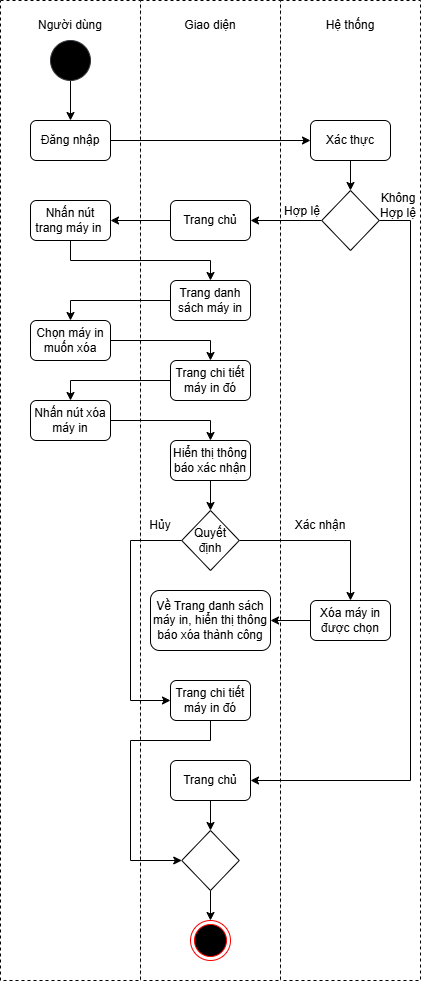

The diagram above was exported from draw.io. Its source (the exported page's mxGraphModel, read from the mxfile embedded in the PNG):
<mxGraphModel dx="1434" dy="772" grid="1" gridSize="10" guides="1" tooltips="1" connect="1" arrows="1" fold="1" page="1" pageScale="1" pageWidth="827" pageHeight="1169" math="0" shadow="0">
  <root>
    <mxCell id="0" />
    <mxCell id="1" parent="0" />
    <mxCell id="2zkGD2h0jf3ztB4ZiGE9-63" value="" style="rounded=0;whiteSpace=wrap;html=1;dashed=1;" parent="1" vertex="1">
      <mxGeometry x="450" y="80" width="140" height="980" as="geometry" />
    </mxCell>
    <mxCell id="2zkGD2h0jf3ztB4ZiGE9-62" value="" style="rounded=0;whiteSpace=wrap;html=1;dashed=1;" parent="1" vertex="1">
      <mxGeometry x="310" y="80" width="140" height="980" as="geometry" />
    </mxCell>
    <mxCell id="2zkGD2h0jf3ztB4ZiGE9-60" value="" style="rounded=0;whiteSpace=wrap;html=1;dashed=1;" parent="1" vertex="1">
      <mxGeometry x="170" y="80" width="140" height="980" as="geometry" />
    </mxCell>
    <mxCell id="2zkGD2h0jf3ztB4ZiGE9-51" style="edgeStyle=orthogonalEdgeStyle;rounded=0;orthogonalLoop=1;jettySize=auto;html=1;exitX=0.5;exitY=1;exitDx=0;exitDy=0;entryX=0.5;entryY=0;entryDx=0;entryDy=0;" parent="1" source="2zkGD2h0jf3ztB4ZiGE9-2" target="2zkGD2h0jf3ztB4ZiGE9-6" edge="1">
      <mxGeometry relative="1" as="geometry" />
    </mxCell>
    <mxCell id="2zkGD2h0jf3ztB4ZiGE9-2" value="" style="ellipse;whiteSpace=wrap;html=1;aspect=fixed;fillColor=#000000;strokeColor=#36393d;" parent="1" vertex="1">
      <mxGeometry x="220" y="120" width="40" height="40" as="geometry" />
    </mxCell>
    <mxCell id="2zkGD2h0jf3ztB4ZiGE9-3" value="Người dùng" style="text;html=1;align=center;verticalAlign=middle;whiteSpace=wrap;rounded=0;" parent="1" vertex="1">
      <mxGeometry x="200" y="90" width="80" height="30" as="geometry" />
    </mxCell>
    <mxCell id="2zkGD2h0jf3ztB4ZiGE9-4" value="Giao diện" style="text;html=1;align=center;verticalAlign=middle;whiteSpace=wrap;rounded=0;" parent="1" vertex="1">
      <mxGeometry x="340" y="90" width="80" height="30" as="geometry" />
    </mxCell>
    <mxCell id="2zkGD2h0jf3ztB4ZiGE9-5" value="Hệ thống" style="text;html=1;align=center;verticalAlign=middle;whiteSpace=wrap;rounded=0;" parent="1" vertex="1">
      <mxGeometry x="480" y="90" width="80" height="30" as="geometry" />
    </mxCell>
    <mxCell id="2zkGD2h0jf3ztB4ZiGE9-27" style="edgeStyle=orthogonalEdgeStyle;rounded=0;orthogonalLoop=1;jettySize=auto;html=1;exitX=1;exitY=0.5;exitDx=0;exitDy=0;entryX=0;entryY=0.5;entryDx=0;entryDy=0;" parent="1" source="2zkGD2h0jf3ztB4ZiGE9-6" target="2zkGD2h0jf3ztB4ZiGE9-7" edge="1">
      <mxGeometry relative="1" as="geometry" />
    </mxCell>
    <mxCell id="2zkGD2h0jf3ztB4ZiGE9-6" value="Đăng nhập" style="rounded=1;whiteSpace=wrap;html=1;" parent="1" vertex="1">
      <mxGeometry x="200" y="200" width="80" height="40" as="geometry" />
    </mxCell>
    <mxCell id="2zkGD2h0jf3ztB4ZiGE9-28" style="edgeStyle=orthogonalEdgeStyle;rounded=0;orthogonalLoop=1;jettySize=auto;html=1;exitX=0.5;exitY=1;exitDx=0;exitDy=0;entryX=0.5;entryY=0;entryDx=0;entryDy=0;" parent="1" source="2zkGD2h0jf3ztB4ZiGE9-7" target="2zkGD2h0jf3ztB4ZiGE9-8" edge="1">
      <mxGeometry relative="1" as="geometry" />
    </mxCell>
    <mxCell id="2zkGD2h0jf3ztB4ZiGE9-7" value="Xác thực" style="rounded=1;whiteSpace=wrap;html=1;" parent="1" vertex="1">
      <mxGeometry x="480" y="200" width="80" height="40" as="geometry" />
    </mxCell>
    <mxCell id="2zkGD2h0jf3ztB4ZiGE9-29" style="edgeStyle=orthogonalEdgeStyle;rounded=0;orthogonalLoop=1;jettySize=auto;html=1;exitX=0;exitY=0.5;exitDx=0;exitDy=0;entryX=1;entryY=0.5;entryDx=0;entryDy=0;" parent="1" source="2zkGD2h0jf3ztB4ZiGE9-8" target="2zkGD2h0jf3ztB4ZiGE9-9" edge="1">
      <mxGeometry relative="1" as="geometry" />
    </mxCell>
    <mxCell id="2zkGD2h0jf3ztB4ZiGE9-48" style="edgeStyle=orthogonalEdgeStyle;rounded=0;orthogonalLoop=1;jettySize=auto;html=1;exitX=1;exitY=0.5;exitDx=0;exitDy=0;entryX=1;entryY=0.5;entryDx=0;entryDy=0;" parent="1" source="2zkGD2h0jf3ztB4ZiGE9-8" target="2zkGD2h0jf3ztB4ZiGE9-47" edge="1">
      <mxGeometry relative="1" as="geometry">
        <Array as="points">
          <mxPoint x="580" y="300" />
          <mxPoint x="580" y="860" />
        </Array>
      </mxGeometry>
    </mxCell>
    <mxCell id="2zkGD2h0jf3ztB4ZiGE9-8" value="" style="rhombus;whiteSpace=wrap;html=1;" parent="1" vertex="1">
      <mxGeometry x="491.25" y="270" width="57.5" height="60" as="geometry" />
    </mxCell>
    <mxCell id="2zkGD2h0jf3ztB4ZiGE9-31" style="edgeStyle=orthogonalEdgeStyle;rounded=0;orthogonalLoop=1;jettySize=auto;html=1;exitX=0;exitY=0.5;exitDx=0;exitDy=0;entryX=1;entryY=0.5;entryDx=0;entryDy=0;" parent="1" source="2zkGD2h0jf3ztB4ZiGE9-9" target="2zkGD2h0jf3ztB4ZiGE9-12" edge="1">
      <mxGeometry relative="1" as="geometry" />
    </mxCell>
    <mxCell id="2zkGD2h0jf3ztB4ZiGE9-9" value="Trang chủ" style="rounded=1;whiteSpace=wrap;html=1;" parent="1" vertex="1">
      <mxGeometry x="340" y="280" width="80" height="40" as="geometry" />
    </mxCell>
    <mxCell id="2zkGD2h0jf3ztB4ZiGE9-32" style="edgeStyle=orthogonalEdgeStyle;rounded=0;orthogonalLoop=1;jettySize=auto;html=1;exitX=0.5;exitY=1;exitDx=0;exitDy=0;entryX=0.5;entryY=0;entryDx=0;entryDy=0;" parent="1" source="2zkGD2h0jf3ztB4ZiGE9-12" target="2zkGD2h0jf3ztB4ZiGE9-13" edge="1">
      <mxGeometry relative="1" as="geometry" />
    </mxCell>
    <mxCell id="2zkGD2h0jf3ztB4ZiGE9-12" value="Nhấn nút trang máy in&amp;nbsp;" style="rounded=1;whiteSpace=wrap;html=1;" parent="1" vertex="1">
      <mxGeometry x="200" y="280" width="80" height="40" as="geometry" />
    </mxCell>
    <mxCell id="2zkGD2h0jf3ztB4ZiGE9-33" style="edgeStyle=orthogonalEdgeStyle;rounded=0;orthogonalLoop=1;jettySize=auto;html=1;exitX=0;exitY=0.5;exitDx=0;exitDy=0;entryX=0.5;entryY=0;entryDx=0;entryDy=0;" parent="1" source="2zkGD2h0jf3ztB4ZiGE9-13" target="2zkGD2h0jf3ztB4ZiGE9-14" edge="1">
      <mxGeometry relative="1" as="geometry" />
    </mxCell>
    <mxCell id="2zkGD2h0jf3ztB4ZiGE9-13" value="Trang danh sách máy in" style="rounded=1;whiteSpace=wrap;html=1;" parent="1" vertex="1">
      <mxGeometry x="340" y="360" width="80" height="40" as="geometry" />
    </mxCell>
    <mxCell id="2zkGD2h0jf3ztB4ZiGE9-35" style="edgeStyle=orthogonalEdgeStyle;rounded=0;orthogonalLoop=1;jettySize=auto;html=1;exitX=1;exitY=0.5;exitDx=0;exitDy=0;entryX=0.5;entryY=0;entryDx=0;entryDy=0;" parent="1" source="2zkGD2h0jf3ztB4ZiGE9-14" target="2zkGD2h0jf3ztB4ZiGE9-15" edge="1">
      <mxGeometry relative="1" as="geometry" />
    </mxCell>
    <mxCell id="2zkGD2h0jf3ztB4ZiGE9-14" value="Chọn máy in muốn xóa" style="rounded=1;whiteSpace=wrap;html=1;" parent="1" vertex="1">
      <mxGeometry x="200" y="400" width="80" height="40" as="geometry" />
    </mxCell>
    <mxCell id="2zkGD2h0jf3ztB4ZiGE9-36" style="edgeStyle=orthogonalEdgeStyle;rounded=0;orthogonalLoop=1;jettySize=auto;html=1;exitX=0;exitY=0.5;exitDx=0;exitDy=0;entryX=0.5;entryY=0;entryDx=0;entryDy=0;" parent="1" source="2zkGD2h0jf3ztB4ZiGE9-15" target="2zkGD2h0jf3ztB4ZiGE9-16" edge="1">
      <mxGeometry relative="1" as="geometry" />
    </mxCell>
    <mxCell id="2zkGD2h0jf3ztB4ZiGE9-15" value="Trang chi tiết máy in đó" style="rounded=1;whiteSpace=wrap;html=1;" parent="1" vertex="1">
      <mxGeometry x="340" y="440" width="80" height="40" as="geometry" />
    </mxCell>
    <mxCell id="2zkGD2h0jf3ztB4ZiGE9-37" style="edgeStyle=orthogonalEdgeStyle;rounded=0;orthogonalLoop=1;jettySize=auto;html=1;entryX=0.5;entryY=0;entryDx=0;entryDy=0;" parent="1" source="2zkGD2h0jf3ztB4ZiGE9-16" target="2zkGD2h0jf3ztB4ZiGE9-17" edge="1">
      <mxGeometry relative="1" as="geometry" />
    </mxCell>
    <mxCell id="2zkGD2h0jf3ztB4ZiGE9-16" value="Nhấn nút xóa máy in" style="rounded=1;whiteSpace=wrap;html=1;" parent="1" vertex="1">
      <mxGeometry x="200" y="480" width="80" height="40" as="geometry" />
    </mxCell>
    <mxCell id="2zkGD2h0jf3ztB4ZiGE9-38" style="edgeStyle=orthogonalEdgeStyle;rounded=0;orthogonalLoop=1;jettySize=auto;html=1;exitX=0.5;exitY=1;exitDx=0;exitDy=0;entryX=0.5;entryY=0;entryDx=0;entryDy=0;" parent="1" source="2zkGD2h0jf3ztB4ZiGE9-17" target="2zkGD2h0jf3ztB4ZiGE9-20" edge="1">
      <mxGeometry relative="1" as="geometry" />
    </mxCell>
    <mxCell id="2zkGD2h0jf3ztB4ZiGE9-17" value="Hiển thị thông báo xác nhận" style="rounded=1;whiteSpace=wrap;html=1;" parent="1" vertex="1">
      <mxGeometry x="340" y="520" width="80" height="40" as="geometry" />
    </mxCell>
    <mxCell id="CNlGNKw9uw8va4bvqNYQ-3" style="edgeStyle=orthogonalEdgeStyle;rounded=0;orthogonalLoop=1;jettySize=auto;html=1;exitX=1;exitY=0.5;exitDx=0;exitDy=0;entryX=0.5;entryY=0;entryDx=0;entryDy=0;" edge="1" parent="1" source="2zkGD2h0jf3ztB4ZiGE9-20" target="2zkGD2h0jf3ztB4ZiGE9-45">
      <mxGeometry relative="1" as="geometry" />
    </mxCell>
    <mxCell id="CNlGNKw9uw8va4bvqNYQ-4" style="edgeStyle=orthogonalEdgeStyle;rounded=0;orthogonalLoop=1;jettySize=auto;html=1;exitX=0;exitY=0.5;exitDx=0;exitDy=0;entryX=0;entryY=0.5;entryDx=0;entryDy=0;" edge="1" parent="1" source="2zkGD2h0jf3ztB4ZiGE9-20" target="2zkGD2h0jf3ztB4ZiGE9-23">
      <mxGeometry relative="1" as="geometry">
        <Array as="points">
          <mxPoint x="300" y="620" />
          <mxPoint x="300" y="780" />
        </Array>
      </mxGeometry>
    </mxCell>
    <mxCell id="2zkGD2h0jf3ztB4ZiGE9-20" value="Quyết định" style="rhombus;whiteSpace=wrap;html=1;" parent="1" vertex="1">
      <mxGeometry x="351.25" y="590" width="57.5" height="60" as="geometry" />
    </mxCell>
    <mxCell id="2zkGD2h0jf3ztB4ZiGE9-22" value="Về Trang danh sách máy in, hiển thị thông báo xóa thành công" style="rounded=1;whiteSpace=wrap;html=1;" parent="1" vertex="1">
      <mxGeometry x="320" y="670" width="120" height="60" as="geometry" />
    </mxCell>
    <mxCell id="2zkGD2h0jf3ztB4ZiGE9-54" style="edgeStyle=orthogonalEdgeStyle;rounded=0;orthogonalLoop=1;jettySize=auto;html=1;exitX=0.5;exitY=1;exitDx=0;exitDy=0;entryX=0;entryY=0.5;entryDx=0;entryDy=0;" parent="1" source="2zkGD2h0jf3ztB4ZiGE9-23" target="2zkGD2h0jf3ztB4ZiGE9-49" edge="1">
      <mxGeometry relative="1" as="geometry">
        <Array as="points">
          <mxPoint x="380" y="820" />
          <mxPoint x="300" y="820" />
          <mxPoint x="300" y="940" />
        </Array>
      </mxGeometry>
    </mxCell>
    <mxCell id="2zkGD2h0jf3ztB4ZiGE9-23" value="Trang chi tiết máy in đó" style="rounded=1;whiteSpace=wrap;html=1;" parent="1" vertex="1">
      <mxGeometry x="340" y="760" width="80" height="40" as="geometry" />
    </mxCell>
    <mxCell id="2zkGD2h0jf3ztB4ZiGE9-30" value="Hợp lệ" style="text;html=1;align=center;verticalAlign=middle;whiteSpace=wrap;rounded=0;" parent="1" vertex="1">
      <mxGeometry x="442" y="276" width="60" height="30" as="geometry" />
    </mxCell>
    <mxCell id="CNlGNKw9uw8va4bvqNYQ-2" style="edgeStyle=orthogonalEdgeStyle;rounded=0;orthogonalLoop=1;jettySize=auto;html=1;exitX=0;exitY=0.5;exitDx=0;exitDy=0;entryX=1;entryY=0.5;entryDx=0;entryDy=0;" edge="1" parent="1" source="2zkGD2h0jf3ztB4ZiGE9-45" target="2zkGD2h0jf3ztB4ZiGE9-22">
      <mxGeometry relative="1" as="geometry" />
    </mxCell>
    <mxCell id="2zkGD2h0jf3ztB4ZiGE9-45" value="Xóa máy in được chọn" style="rounded=1;whiteSpace=wrap;html=1;" parent="1" vertex="1">
      <mxGeometry x="480" y="680" width="80" height="40" as="geometry" />
    </mxCell>
    <mxCell id="2zkGD2h0jf3ztB4ZiGE9-56" style="edgeStyle=orthogonalEdgeStyle;rounded=0;orthogonalLoop=1;jettySize=auto;html=1;exitX=0.5;exitY=1;exitDx=0;exitDy=0;entryX=0.5;entryY=0;entryDx=0;entryDy=0;" parent="1" source="2zkGD2h0jf3ztB4ZiGE9-47" target="2zkGD2h0jf3ztB4ZiGE9-49" edge="1">
      <mxGeometry relative="1" as="geometry" />
    </mxCell>
    <mxCell id="2zkGD2h0jf3ztB4ZiGE9-47" value="Trang chủ" style="rounded=1;whiteSpace=wrap;html=1;" parent="1" vertex="1">
      <mxGeometry x="340" y="840" width="80" height="40" as="geometry" />
    </mxCell>
    <mxCell id="2zkGD2h0jf3ztB4ZiGE9-57" style="edgeStyle=orthogonalEdgeStyle;rounded=0;orthogonalLoop=1;jettySize=auto;html=1;exitX=0.5;exitY=1;exitDx=0;exitDy=0;entryX=0.5;entryY=0;entryDx=0;entryDy=0;" parent="1" source="2zkGD2h0jf3ztB4ZiGE9-49" target="2zkGD2h0jf3ztB4ZiGE9-50" edge="1">
      <mxGeometry relative="1" as="geometry" />
    </mxCell>
    <mxCell id="2zkGD2h0jf3ztB4ZiGE9-49" value="" style="rhombus;whiteSpace=wrap;html=1;" parent="1" vertex="1">
      <mxGeometry x="351.25" y="910" width="57.5" height="60" as="geometry" />
    </mxCell>
    <mxCell id="2zkGD2h0jf3ztB4ZiGE9-50" value="" style="ellipse;html=1;shape=endState;fillColor=#000000;strokeColor=#ff0000;" parent="1" vertex="1">
      <mxGeometry x="360" y="1000" width="40" height="40" as="geometry" />
    </mxCell>
    <mxCell id="2zkGD2h0jf3ztB4ZiGE9-66" value="Không Hợp lệ" style="text;html=1;align=center;verticalAlign=middle;whiteSpace=wrap;rounded=0;" parent="1" vertex="1">
      <mxGeometry x="538" y="270" width="60" height="30" as="geometry" />
    </mxCell>
    <mxCell id="CNlGNKw9uw8va4bvqNYQ-5" value="Xác nhận" style="text;html=1;align=center;verticalAlign=middle;whiteSpace=wrap;rounded=0;" vertex="1" parent="1">
      <mxGeometry x="460" y="590" width="60" height="30" as="geometry" />
    </mxCell>
    <mxCell id="CNlGNKw9uw8va4bvqNYQ-6" value="Hủy" style="text;html=1;align=center;verticalAlign=middle;whiteSpace=wrap;rounded=0;" vertex="1" parent="1">
      <mxGeometry x="300" y="590" width="60" height="30" as="geometry" />
    </mxCell>
  </root>
</mxGraphModel>